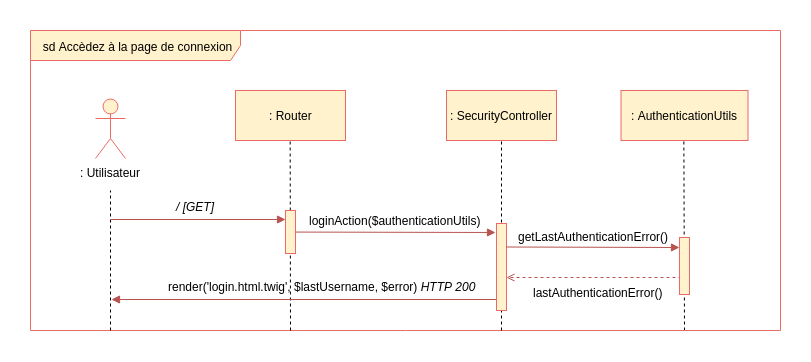

The diagram above was exported from draw.io. Its source (the exported page's mxGraphModel, read from the mxfile embedded in the PNG):
<mxGraphModel dx="1874" dy="925" grid="1" gridSize="10" guides="1" tooltips="1" connect="1" arrows="1" fold="1" page="1" pageScale="1" pageWidth="827" pageHeight="1169" background="#ffffff" math="0" shadow="0">
  <root>
    <mxCell id="0" />
    <mxCell id="1" parent="0" />
    <mxCell id="107" value="" style="endArrow=none;dashed=1;html=1;entryX=0.5;entryY=1;exitX=0.901;exitY=1.008;exitPerimeter=0;" parent="1" edge="1">
      <mxGeometry width="50" height="50" relative="1" as="geometry">
        <mxPoint x="734" y="430" as="sourcePoint" />
        <mxPoint x="733.294117647059" y="218.82352941176464" as="targetPoint" />
      </mxGeometry>
    </mxCell>
    <mxCell id="2" value="sd Accèdez à la page de connexion&lt;br&gt;" style="shape=umlFrame;whiteSpace=wrap;html=1;width=210;height=30;fillColor=#fff2cc;strokeColor=#EA6B66;" parent="1" vertex="1">
      <mxGeometry x="80" y="130" width="750" height="300" as="geometry" />
    </mxCell>
    <mxCell id="3" value=": Utilisateur" style="shape=umlActor;verticalLabelPosition=bottom;labelBackgroundColor=#ffffff;verticalAlign=top;html=1;fillColor=#fff2cc;strokeColor=#EA6B66;" parent="1" vertex="1">
      <mxGeometry x="145" y="198" width="30" height="60" as="geometry" />
    </mxCell>
    <mxCell id="8" value="" style="endArrow=none;dashed=1;html=1;" parent="1" edge="1">
      <mxGeometry width="50" height="50" relative="1" as="geometry">
        <mxPoint x="160" y="430" as="sourcePoint" />
        <mxPoint x="160" y="290" as="targetPoint" />
      </mxGeometry>
    </mxCell>
    <mxCell id="9" value="" style="endArrow=none;dashed=1;html=1;entryX=0.5;entryY=1;" parent="1" edge="1">
      <mxGeometry width="50" height="50" relative="1" as="geometry">
        <mxPoint x="340" y="430" as="sourcePoint" />
        <mxPoint x="339.6470588235295" y="232.82352941176464" as="targetPoint" />
      </mxGeometry>
    </mxCell>
    <mxCell id="12" value="/ [GET]" style="text;html=1;resizable=0;points=[];autosize=1;align=left;verticalAlign=top;spacingTop=-4;fontStyle=2" parent="1" vertex="1">
      <mxGeometry x="224" y="297" width="50" height="20" as="geometry" />
    </mxCell>
    <mxCell id="13" value="loginAction($authenticationUtils)" style="text;html=1;resizable=0;points=[];autosize=1;align=left;verticalAlign=top;spacingTop=-4;" parent="1" vertex="1">
      <mxGeometry x="357" y="311" width="190" height="10" as="geometry" />
    </mxCell>
    <mxCell id="14" value="" style="endArrow=block;html=1;endFill=1;fillColor=#f8cecc;strokeColor=#b85450;entryX=0;entryY=0.109;entryPerimeter=0;" parent="1" edge="1">
      <mxGeometry width="50" height="50" relative="1" as="geometry">
        <mxPoint x="345" y="331.57142857142867" as="sourcePoint" />
        <mxPoint x="545" y="332" as="targetPoint" />
      </mxGeometry>
    </mxCell>
    <mxCell id="19" value="" style="html=1;points=[];perimeter=orthogonalPerimeter;fillColor=#fff2cc;strokeColor=#EA6B66;" parent="1" vertex="1">
      <mxGeometry x="335" y="310" width="10" height="43" as="geometry" />
    </mxCell>
    <mxCell id="44" value=": SecurityController" style="html=1;fillColor=#fff2cc;strokeColor=#EA6B66;" parent="1" vertex="1">
      <mxGeometry x="496" y="190" width="110" height="50" as="geometry" />
    </mxCell>
    <mxCell id="45" value="" style="endArrow=none;dashed=1;html=1;entryX=0.5;entryY=1;" parent="1" target="44" edge="1">
      <mxGeometry width="50" height="50" relative="1" as="geometry">
        <mxPoint x="551" y="430" as="sourcePoint" />
        <mxPoint x="564.5" y="490" as="targetPoint" />
      </mxGeometry>
    </mxCell>
    <mxCell id="55" value="" style="endArrow=block;html=1;endFill=1;fillColor=#f8cecc;strokeColor=#b85450;exitX=0.6;exitY=0.974;exitPerimeter=0;" parent="1" edge="1">
      <mxGeometry width="50" height="50" relative="1" as="geometry">
        <mxPoint x="549" y="399" as="sourcePoint" />
        <mxPoint x="161" y="399" as="targetPoint" />
      </mxGeometry>
    </mxCell>
    <mxCell id="51" value="" style="html=1;points=[];perimeter=orthogonalPerimeter;fillColor=#fff2cc;strokeColor=#EA6B66;" parent="1" vertex="1">
      <mxGeometry x="546" y="323" width="10" height="87" as="geometry" />
    </mxCell>
    <mxCell id="68" value="" style="endArrow=block;html=1;endFill=1;fillColor=#f8cecc;strokeColor=#b85450;entryX=0.5;entryY=0.24;entryPerimeter=0;" parent="1" edge="1">
      <mxGeometry width="50" height="50" relative="1" as="geometry">
        <mxPoint x="160" y="319" as="sourcePoint" />
        <mxPoint x="335" y="319" as="targetPoint" />
      </mxGeometry>
    </mxCell>
    <mxCell id="69" value=": AuthenticationUtils" style="html=1;fillColor=#fff2cc;strokeColor=#EA6B66;" parent="1" vertex="1">
      <mxGeometry x="670.5" y="190" width="127" height="50" as="geometry" />
    </mxCell>
    <mxCell id="132" value="&lt;font color=&quot;#000000&quot;&gt;render('login.html.twig', $lastUsername, $error) &lt;i&gt;HTTP 200&lt;/i&gt;&lt;/font&gt;" style="text;html=1;resizable=0;points=[];autosize=1;align=left;verticalAlign=top;spacingTop=-4;fontColor=#007FFF;" parent="1" vertex="1">
      <mxGeometry x="216" y="376.5" width="320" height="20" as="geometry" />
    </mxCell>
    <mxCell id="5" value=": Router" style="html=1;fillColor=#fff2cc;strokeColor=#EA6B66;" parent="1" vertex="1">
      <mxGeometry x="285" y="190" width="110" height="50" as="geometry" />
    </mxCell>
    <mxCell id="391" value="" style="endArrow=open;html=1;endFill=0;fillColor=#f8cecc;strokeColor=#b85450;dashed=1;entryX=1.3;entryY=0.575;entryPerimeter=0;" parent="1" edge="1">
      <mxGeometry width="50" height="50" relative="1" as="geometry">
        <mxPoint x="731" y="377" as="sourcePoint" />
        <mxPoint x="556" y="377" as="targetPoint" />
      </mxGeometry>
    </mxCell>
    <mxCell id="392" value="" style="endArrow=block;html=1;endFill=1;fillColor=#f8cecc;strokeColor=#b85450;" parent="1" edge="1">
      <mxGeometry width="50" height="50" relative="1" as="geometry">
        <mxPoint x="555.5" y="346.5" as="sourcePoint" />
        <mxPoint x="729" y="347" as="targetPoint" />
      </mxGeometry>
    </mxCell>
    <mxCell id="393" value="" style="html=1;points=[];perimeter=orthogonalPerimeter;fillColor=#fff2cc;strokeColor=#EA6B66;" parent="1" vertex="1">
      <mxGeometry x="729" y="337" width="10" height="57" as="geometry" />
    </mxCell>
    <mxCell id="394" value="getLastAuthenticationError()" style="text;html=1;resizable=0;points=[];autosize=1;align=left;verticalAlign=top;spacingTop=-4;" parent="1" vertex="1">
      <mxGeometry x="566" y="327" width="170" height="20" as="geometry" />
    </mxCell>
    <mxCell id="395" value="lastAuthenticationError()" style="text;html=1;resizable=0;points=[];autosize=1;align=left;verticalAlign=top;spacingTop=-4;" parent="1" vertex="1">
      <mxGeometry x="581" y="383" width="140" height="20" as="geometry" />
    </mxCell>
  </root>
</mxGraphModel>